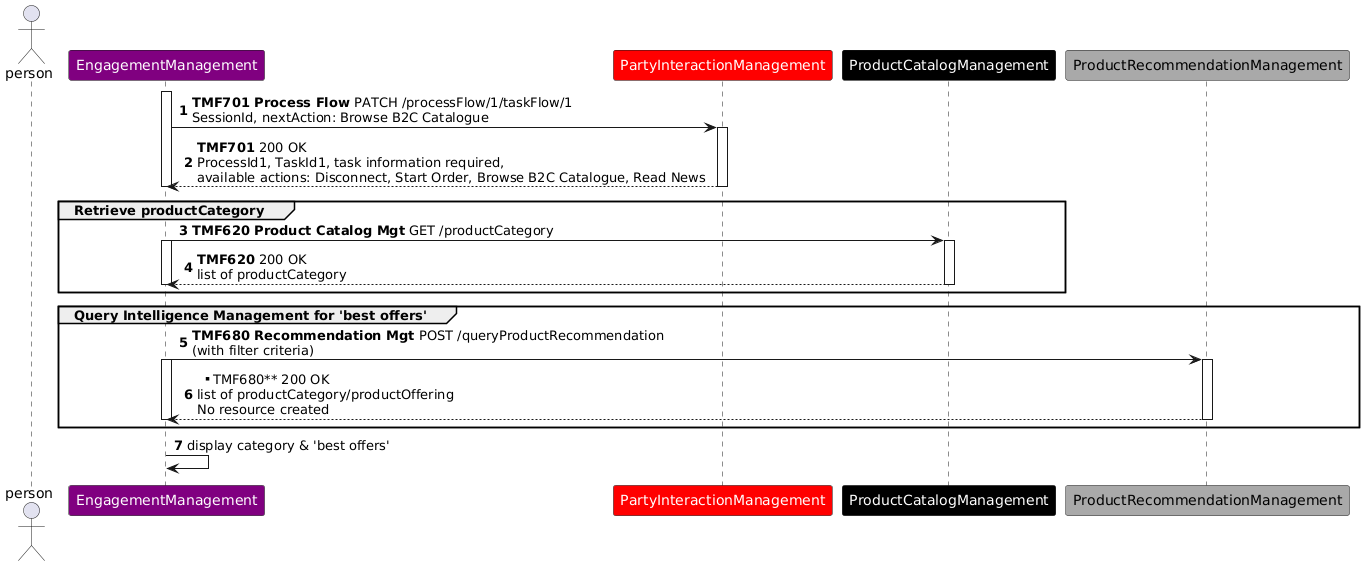

The diagram above was rendered by PlantUML. Its source (embedded in the PNG):
@startuml
skinparam ParticipantFontColor automatic
autonumber
actor person
participant EngagementManagement #Purple
participant PartyInteractionManagement #Red
participant ProductCatalogManagement #Black
Participant ProductRecommendationManagement #DarkGrey
activate EngagementManagement
EngagementManagement -> PartyInteractionManagement:  **TMF701 Process Flow** PATCH /processFlow/1/taskFlow/1\nSessionId, nextAction: Browse B2C Catalogue
activate PartyInteractionManagement
PartyInteractionManagement --> EngagementManagement: **TMF701** 200 OK\nProcessId1, TaskId1, task information required, \navailable actions: Disconnect, Start Order, Browse B2C Catalogue, Read News
deactivate PartyInteractionManagement
deactivate EngagementManagement
Group Retrieve productCategory
EngagementManagement -> ProductCatalogManagement: **TMF620 Product Catalog Mgt** GET /productCategory
activate ProductCatalogManagement
activate EngagementManagement    
ProductCatalogManagement --> EngagementManagement: **TMF620** 200 OK\nlist of productCategory
deactivate ProductCatalogManagement
deactivate EngagementManagement
end
Group Query Intelligence Management for 'best offers'
EngagementManagement -> ProductRecommendationManagement: **TMF680 Recommendation Mgt** POST /queryProductRecommendation\n(with filter criteria)
activate ProductRecommendationManagement
activate EngagementManagement
ProductRecommendationManagement --> EngagementManagement: ** TMF680** 200 OK\nlist of productCategory/productOffering\nNo resource created
deactivate ProductRecommendationManagement
deactivate EngagementManagement
end
EngagementManagement -> EngagementManagement: display category & 'best offers'
@enduml